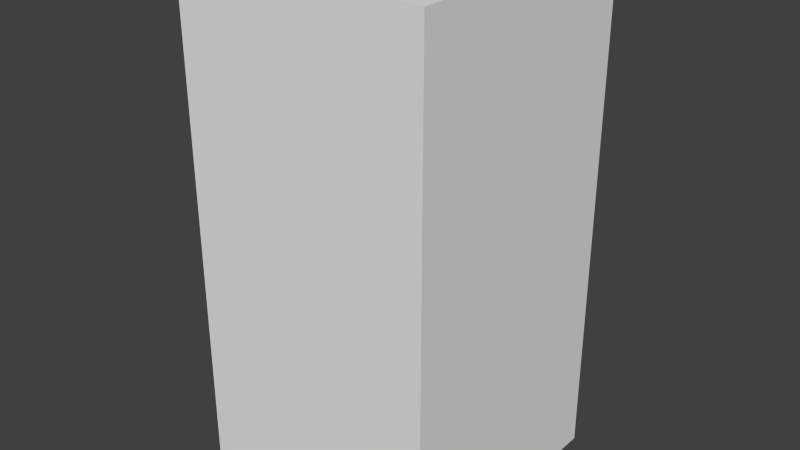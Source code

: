 # Source: brownNoFive.blend  (saved by Blender 2.68.0; exported with 4.5.12 LTS)
import bpy
from mathutils import Matrix  # noqa: F401  (used for matrix-valued properties, if any)

bpy.ops.wm.read_factory_settings(use_empty=True)
scene = bpy.context.scene
scene.name = 'Scene'

# ---- collections
col_collection_1 = bpy.data.collections.new('Collection 1'); scene.collection.children.link(col_collection_1)

# ---- world
world_world = bpy.data.worlds.new('World'); scene.world = world_world
world_world.color = (0.05088, 0.05088, 0.05088)
world_world.use_sun_shadow = False
world_world.sun_shadow_jitter_overblur = 0.0
world_world.cycles.sampling_method = 'MANUAL'
world_world.cycles.sample_map_resolution = 256

# ---- meshes
me_brownnofive = bpy.data.meshes.new('brownNoFive')
me_brownnofive.from_pydata([(-0.5, -0.5, -1.0), (-0.5, 0.5, -1.0), (0.5, 0.5, -1.0), (0.5, -0.5, -1.0), (-0.5, -0.5, 1.0), (-0.5, 0.5, 1.0), (0.5, 0.5, 1.0), (0.5, -0.5, 1.0)], [], [(4, 5, 1, 0), (5, 6, 2, 1), (6, 7, 3, 2), (7, 4, 0, 3), (0, 1, 2, 3), (7, 6, 5, 4)])
me_brownnofive.use_remesh_preserve_volume = False
me_brownnofive.use_remesh_preserve_attributes = False
me_brownnofive.use_mirror_vertex_groups = False
me_brownnofive.update()

# ---- objects
ob_brownnofive = bpy.data.objects.new('brownNoFive', me_brownnofive)

# ---- transforms, parenting, visibility, modifiers, constraints
ob_brownnofive.location = (0.0, 0.0, 0.0)
ob_brownnofive.lineart.crease_threshold = 0.0

# ---- collection membership
col_collection_1.objects.link(ob_brownnofive)

# ---- scene / render settings (as saved in the file)
scene.frame_start = 1; scene.frame_end = 250; scene.frame_set(1)
scene.render.engine = 'BLENDER_EEVEE_NEXT'
scene.render.image_settings.color_mode = 'RGB'
scene.render.image_settings.compression = 90
scene.render.resolution_percentage = 50
scene.render.dither_intensity = 0.0
scene.cycles.use_denoising = False
scene.cycles.samples = 10
scene.cycles.sampling_pattern = 'TABULATED_SOBOL'
scene.cycles.light_sampling_threshold = 0.0
scene.cycles.use_adaptive_sampling = False
scene.cycles.use_light_tree = False
scene.cycles.blur_glossy = 0.0
scene.cycles.volume_bounces = 1
scene.cycles.pixel_filter_type = 'GAUSSIAN'
scene.cycles.sample_clamp_indirect = 0.0
scene.view_settings.view_transform = 'Standard'
bpy.context.view_layer.update()

# ---- added for rendering (the .blend has no active camera and no usable light): camera, sun
cam_auto = bpy.data.cameras.new('AutoCamera')
cam_auto.lens = 50.0
cam_auto.sensor_width = 36.0
cam_auto.clip_end = 1000.0
ob_auto_camera = bpy.data.objects.new('AutoCamera', cam_auto)
scene.collection.objects.link(ob_auto_camera)
ob_auto_camera.location = (2.26633, -2.71959, 1.81306)
ob_auto_camera.rotation_euler = (1.09748, -7.21219e-08, 0.694738)
scene.camera = ob_auto_camera
light_auto_sun = bpy.data.lights.new('AutoSun', 'SUN')
light_auto_sun.energy = 3.0
light_auto_sun.angle = 0.0523599
ob_auto_sun = bpy.data.objects.new('AutoSun', light_auto_sun)
scene.collection.objects.link(ob_auto_sun)
ob_auto_sun.rotation_euler = (0.872665, 0.174533, 0.523599)
bpy.context.view_layer.update()
